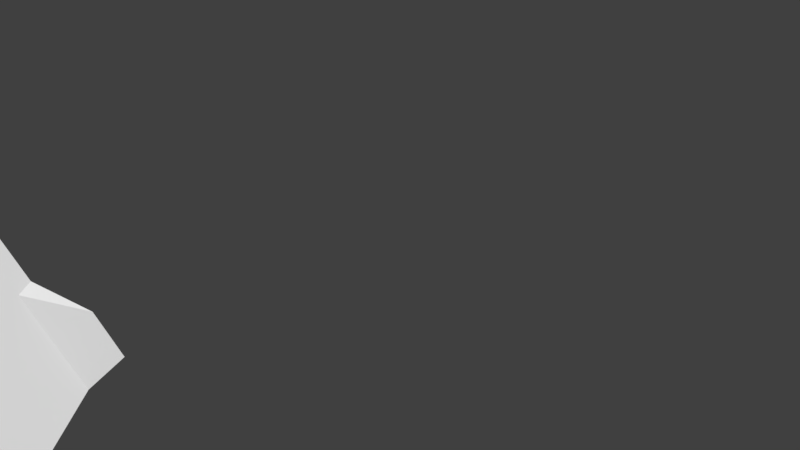 # Source: cenario.blend  (saved by Blender 2.78.0; exported with 4.5.12 LTS)
import bpy
from mathutils import Matrix  # noqa: F401  (used for matrix-valued properties, if any)

bpy.ops.wm.read_factory_settings(use_empty=True)
scene = bpy.context.scene
scene.name = 'Scene'

# ---- collections
col_collection_1 = bpy.data.collections.new('Collection 1'); scene.collection.children.link(col_collection_1)

# ---- materials (node trees are filled in below, after node groups)
mat_material = bpy.data.materials.new('Material')
mat_material.alpha_threshold = 0.0
mat_material.use_transparent_shadow = False
mat_material.roughness = 0.5
mat_material.line_color = (0.0, 0.0, 0.0, 1.0)

# ---- material node trees

# ---- world
world_world = bpy.data.worlds.new('World'); scene.world = world_world
world_world.color = (0.05088, 0.05088, 0.05088)
world_world.use_sun_shadow = False
world_world.sun_shadow_jitter_overblur = 0.0
world_world.cycles.sampling_method = 'MANUAL'

# ---- cameras
cam_camera = bpy.data.cameras.new('Camera')
cam_camera.clip_end = 100.0
cam_camera.lens = 35.0
cam_camera.sensor_width = 32.0
cam_camera.sensor_height = 18.0
cam_camera.ortho_scale = 7.314
cam_camera.dof.focus_distance = 0.0
cam_camera.dof.aperture_fstop = 128.0

# ---- meshes
me_cube = bpy.data.meshes.new('Cube')
me_cube.from_pydata([(7.47, -8.246, 0.9805), (7.462, -8.247, -1.019), (7.435, 6.338, -1.033), (7.442, 6.34, 0.967), (6.231, -8.017, 0.9885), (6.27, -8.007, 11.95), (6.035, -7.998, 0.9892), (6.075, -7.988, 11.95), (5.848, -7.942, 0.9898), (5.887, -7.932, 11.95), (5.675, -7.85, 0.9903), (5.714, -7.839, 11.95), (5.523, -7.726, 0.9907), (5.562, -7.715, 11.95), (5.398, -7.574, 0.9911), (5.438, -7.564, 11.95), (5.306, -7.402, 0.9912), (5.345, -7.391, 11.95), (5.248, -7.214, 0.9913), (5.288, -7.204, 11.95), (5.229, -7.019, 0.9911), (5.268, -7.009, 11.95), (5.248, -6.824, 0.9909), (5.287, -6.814, 11.95), (5.304, -6.636, 0.9905), (5.343, -6.626, 11.95), (5.396, -6.463, 0.99), (5.436, -6.453, 11.95), (5.52, -6.311, 0.9894), (5.56, -6.301, 11.95), (5.672, -6.187, 0.9888), (5.711, -6.177, 11.95), (5.844, -6.094, 0.9881), (5.884, -6.084, 11.95), (6.032, -6.037, 0.9873), (6.071, -6.027, 11.95), (6.227, -6.017, 0.9866), (6.266, -6.007, 11.95), (6.422, -6.036, 0.9859), (6.461, -6.026, 11.95), (6.61, -6.093, 0.9853), (6.649, -6.082, 11.95), (6.783, -6.185, 0.9848), (6.822, -6.174, 11.95), (6.934, -6.309, 0.9844), (6.974, -6.299, 11.95), (7.059, -6.46, 0.9841), (7.098, -6.45, 11.95), (7.152, -6.633, 0.9839), (7.191, -6.623, 11.95), (7.209, -6.82, 0.9839), (7.248, -6.81, 11.95), (7.229, -7.015, 0.984), (7.268, -7.005, 11.95), (7.21, -7.21, 0.9842), (7.249, -7.2, 11.95), (7.153, -7.398, 0.9846), (7.193, -7.388, 11.95), (7.061, -7.571, 0.9851), (7.101, -7.561, 11.95), (6.937, -7.723, 0.9857), (6.976, -7.713, 11.95), (6.786, -7.848, 0.9863), (6.825, -7.837, 11.95), (6.613, -7.94, 0.987), (6.652, -7.93, 11.95), (6.426, -7.998, 0.9878), (6.465, -7.987, 11.95), (6.195, 4.102, 0.9699), (6.235, 4.113, 11.91), (6.0, 4.121, 0.9706), (6.039, 4.131, 11.91), (5.813, 4.178, 0.9712), (5.852, 4.188, 11.91), (5.639, 4.27, 0.9717), (5.679, 4.28, 11.91), (5.488, 4.394, 0.9721), (5.527, 4.404, 11.91), (5.363, 4.545, 0.9724), (5.402, 4.555, 11.91), (5.27, 4.718, 0.9726), (5.31, 4.728, 11.91), (5.213, 4.905, 0.9726), (5.252, 4.916, 11.91), (5.193, 5.1, 0.9725), (5.233, 5.111, 11.91), (5.212, 5.296, 0.9723), (5.252, 5.306, 11.91), (5.269, 5.483, 0.9719), (5.308, 5.493, 11.91), (5.361, 5.656, 0.9714), (5.4, 5.667, 11.91), (5.485, 5.808, 0.9708), (5.524, 5.818, 11.91), (5.636, 5.933, 0.9702), (5.676, 5.943, 11.91), (5.809, 6.025, 0.9695), (5.848, 6.036, 11.91), (5.997, 6.083, 0.9687), (6.036, 6.093, 11.91), (6.192, 6.102, 0.968), (6.231, 6.113, 11.9), (6.387, 6.083, 0.9673), (6.426, 6.094, 11.9), (6.574, 6.027, 0.9667), (6.614, 6.037, 11.9), (6.747, 5.935, 0.9662), (6.787, 5.945, 11.9), (6.899, 5.811, 0.9657), (6.938, 5.821, 11.9), (7.024, 5.659, 0.9654), (7.063, 5.67, 11.9), (7.117, 5.487, 0.9653), (7.156, 5.497, 11.9), (7.174, 5.299, 0.9652), (7.213, 5.31, 11.9), (7.193, 5.104, 0.9653), (7.233, 5.114, 11.9), (7.175, 4.909, 0.9656), (7.214, 4.919, 11.9), (7.118, 4.721, 0.966), (7.157, 4.732, 11.9), (7.026, 4.548, 0.9665), (7.065, 4.559, 11.9), (6.902, 4.397, 0.9671), (6.941, 4.407, 11.9), (6.751, 4.272, 0.9677), (6.79, 4.282, 11.9), (6.578, 4.179, 0.9684), (6.617, 4.189, 11.9), (6.39, 4.122, 0.9692), (6.43, 4.132, 11.91), (10.46, -8.226, 14.48), (10.44, 6.324, 14.47), (8.731, -8.229, 14.02), (8.723, -8.231, 11.91), (8.695, 6.319, 11.9), (10.44, 3.899, 14.01), (10.45, 1.474, 14.01), (10.45, -0.9509, 14.01), (10.45, -3.376, 14.01), (10.46, -5.801, 14.02), (8.712, 1.471, 14.02), (8.717, -0.9542, 14.02), (8.726, -5.804, 14.02), (8.719, -5.806, 11.91), (8.714, -3.381, 11.91), (8.709, -0.9562, 11.9), (8.705, 1.469, 11.9), (8.7, 3.894, 11.9), (1.101, 6.31, 18.65), (2.138, 6.312, 18.13), (3.175, 6.313, 17.62), (4.213, 6.315, 17.1), (5.25, 6.316, 16.58), (6.287, 6.318, 16.07), (7.324, 6.319, 15.55), (8.362, 6.321, 15.04), (9.399, 6.322, 14.98), (1.129, -8.239, 18.66), (2.166, -8.238, 18.14), (3.203, -8.236, 17.63), (4.24, -8.235, 17.11), (5.278, -8.233, 16.6), (6.315, -8.232, 16.08), (7.352, -8.23, 15.57), (8.389, -8.229, 15.05), (9.427, -8.227, 14.99), (9.422, -5.802, 14.53), (8.385, -5.804, 15.05), (7.348, -5.805, 15.56), (6.31, -5.807, 16.08), (5.273, -5.808, 16.6), (4.236, -5.81, 17.11), (3.199, -5.811, 17.63), (2.161, -5.813, 18.14), (1.124, -5.814, 18.66), (9.417, -3.377, 14.53), (8.38, -3.379, 15.05), (7.343, -3.38, 15.56), (6.306, -3.382, 16.08), (5.268, -3.383, 16.59), (4.231, -3.385, 17.11), (3.194, -3.386, 17.62), (2.157, -3.388, 18.14), (1.119, -3.389, 18.66), (9.413, -0.9524, 14.53), (8.376, -0.9539, 15.04), (7.338, -0.9554, 15.56), (6.301, -0.9569, 16.07), (5.264, -0.9584, 16.59), (4.227, -0.9599, 17.11), (3.189, -0.9614, 17.62), (2.152, -0.9629, 18.14), (1.115, -0.9644, 18.65), (9.408, 1.473, 14.53), (8.371, 1.471, 15.04), (7.334, 1.47, 15.56), (6.296, 1.468, 16.07), (5.259, 1.467, 16.59), (4.222, 1.465, 17.1), (3.185, 1.464, 17.62), (2.147, 1.462, 18.14), (1.11, 1.461, 18.65), (9.404, 3.897, 14.52), (8.366, 3.896, 15.04), (7.329, 3.894, 15.55), (6.292, 3.893, 16.07), (5.255, 3.891, 16.59), (4.217, 3.89, 17.1), (3.18, 3.888, 17.62), (2.143, 3.887, 18.13), (1.106, 3.885, 18.65), (8.703, 6.321, 14.01), (8.708, 3.896, 14.01), (8.722, -3.379, 14.02), (8.727, -8.23, 12.97), (8.704, 3.895, 12.96), (8.709, 1.47, 12.96), (8.713, -0.9552, 12.96), (8.718, -3.38, 12.96), (8.722, -5.805, 12.97), (8.699, 6.32, 12.95), (7.332, -8.233, 11.92), (7.347, -8.231, 14.69), (7.34, -8.232, 13.21), (7.345, -6.991, 14.69), (7.338, -6.992, 13.21), (6.208, -1.848, 0.825), (6.25, -1.837, 12.54), (6.013, -1.829, 0.8257), (6.055, -1.818, 12.54), (5.825, -1.773, 0.8263), (5.867, -1.762, 12.54), (5.652, -1.681, 0.8269), (5.694, -1.67, 12.54), (5.5, -1.557, 0.8273), (5.542, -1.546, 12.54), (5.376, -1.405, 0.8276), (5.418, -1.394, 12.54), (5.283, -1.233, 0.8278), (5.325, -1.222, 12.54), (5.226, -1.045, 0.8278), (5.268, -1.034, 12.54), (5.206, -0.8502, 0.8277), (5.248, -0.8392, 12.54), (5.225, -0.6551, 0.8274), (5.267, -0.6441, 12.54), (5.282, -0.4674, 0.8271), (5.324, -0.4564, 12.54), (5.374, -0.2943, 0.8266), (5.416, -0.2833, 12.54), (5.498, -0.1426, 0.826), (5.54, -0.1316, 12.54), (5.649, -0.01792, 0.8253), (5.691, -0.006923, 12.54), (5.822, 0.07482, 0.8246), (5.864, 0.08582, 12.54), (6.009, 0.1321, 0.8239), (6.051, 0.1431, 12.54), (6.204, 0.1517, 0.8232), (6.246, 0.1627, 12.54), (6.399, 0.1328, 0.8225), (6.441, 0.1438, 12.54), (6.587, 0.07628, 0.8219), (6.629, 0.08727, 12.54), (6.76, -0.0158, 0.8213), (6.802, -0.004807, 12.54), (6.912, -0.1399, 0.8209), (6.954, -0.1289, 12.54), (7.037, -0.2912, 0.8206), (7.079, -0.2802, 12.54), (7.129, -0.4639, 0.8204), (7.171, -0.4529, 12.54), (7.187, -0.6514, 0.8204), (7.229, -0.6404, 12.54), (7.206, -0.8464, 0.8205), (7.248, -0.8354, 12.54), (7.187, -1.042, 0.8208), (7.229, -1.031, 12.54), (7.131, -1.229, 0.8211), (7.173, -1.218, 12.54), (7.039, -1.402, 0.8216), (7.081, -1.391, 12.54), (6.915, -1.554, 0.8222), (6.957, -1.543, 12.54), (6.763, -1.679, 0.8229), (6.805, -1.668, 12.54), (6.591, -1.771, 0.8236), (6.633, -1.76, 12.54), (6.403, -1.829, 0.8243), (6.445, -1.818, 12.54), (0.005346, 4.061, 0.9741), (0.0484, 4.073, 12.98), (-0.1898, 4.08, 0.9748), (-0.1467, 4.092, 12.98), (-0.3775, 4.137, 0.9754), (-0.3344, 4.148, 12.98), (-0.5505, 4.229, 0.9759), (-0.5075, 4.24, 12.98), (-0.7023, 4.353, 0.9763), (-0.6593, 4.364, 12.98), (-0.827, 4.504, 0.9766), (-0.7839, 4.516, 12.98), (-0.9197, 4.677, 0.9768), (-0.8767, 4.688, 12.98), (-0.977, 4.864, 0.9768), (-0.9339, 4.876, 12.98), (-0.9966, 5.06, 0.9767), (-0.9535, 5.071, 12.98), (-0.9777, 5.255, 0.9765), (-0.9347, 5.266, 12.98), (-0.9212, 5.442, 0.9761), (-0.8781, 5.454, 12.98), (-0.8291, 5.615, 0.9756), (-0.786, 5.627, 12.98), (-0.705, 5.767, 0.975), (-0.662, 5.778, 12.98), (-0.5537, 5.892, 0.9744), (-0.5107, 5.903, 12.98), (-0.381, 5.985, 0.9737), (-0.338, 5.996, 12.98), (-0.1935, 6.042, 0.9729), (-0.1505, 6.053, 12.98), (0.001529, 6.061, 0.9722), (0.04458, 6.073, 12.98), (0.1967, 6.043, 0.9715), (0.2397, 6.054, 12.97), (0.3844, 5.986, 0.9709), (0.4274, 5.997, 12.97), (0.5574, 5.894, 0.9704), (0.6005, 5.905, 12.97), (0.7092, 5.77, 0.9699), (0.7522, 5.781, 12.97), (0.8338, 5.619, 0.9696), (0.8769, 5.63, 12.97), (0.9266, 5.446, 0.9695), (0.9696, 5.457, 12.97), (0.9838, 5.258, 0.9694), (1.027, 5.27, 12.97), (1.003, 5.063, 0.9696), (1.046, 5.075, 12.97), (0.9846, 4.868, 0.9698), (1.028, 4.879, 12.97), (0.928, 4.681, 0.9702), (0.9711, 4.692, 12.97), (0.836, 4.507, 0.9707), (0.879, 4.519, 12.97), (0.7119, 4.356, 0.9713), (0.7549, 4.367, 12.97), (0.5606, 4.231, 0.9719), (0.6036, 4.242, 12.97), (0.3879, 4.138, 0.9726), (0.4309, 4.15, 12.98), (0.2004, 4.081, 0.9734), (0.2435, 4.092, 12.98), (7.281, 6.316, 11.9), (0.009863, -1.871, 0.2918), (0.01998, -4.052, 1.953), (-0.1853, -1.852, 0.2925), (-0.6011, -3.992, 1.955), (-0.373, -1.796, 0.2931), (-1.199, -3.813, 1.957), (-0.546, -1.704, 0.2936), (-1.749, -3.519, 1.958), (-0.6978, -1.58, 0.2941), (-2.232, -3.124, 1.96), (-0.8224, -1.428, 0.2944), (-2.629, -2.643, 1.961), (-0.9152, -1.256, 0.2945), (-2.924, -2.093, 1.961), (-0.9725, -1.068, 0.2946), (-3.107, -1.496, 1.961), (-0.992, -0.873, 0.2945), (-3.169, -0.8756, 1.961), (-0.9732, -0.6779, 0.2942), (-3.109, -0.2545, 1.96), (-0.9166, -0.4902, 0.2938), (-2.929, 0.3429, 1.959), (-0.8246, -0.3171, 0.2933), (-2.636, 0.8938, 1.957), (-0.7005, -0.1653, 0.2928), (-2.241, 1.377, 1.956), (-0.5492, -0.04068, 0.2921), (-1.759, 1.774, 1.953), (-0.3765, 0.05206, 0.2914), (-1.21, 2.069, 1.951), (-0.189, 0.1093, 0.2907), (-0.613, 2.251, 1.949), (0.006046, 0.1289, 0.2899), (0.00783, 2.313, 1.947), (0.2012, 0.1101, 0.2893), (0.6289, 2.253, 1.944), (0.3889, 0.05352, 0.2886), (1.226, 2.073, 1.942), (0.5619, -0.03856, 0.2881), (1.777, 1.78, 1.941), (0.7137, -0.1626, 0.2877), (2.26, 1.385, 1.939), (0.8384, -0.3139, 0.2874), (2.657, 0.9039, 1.938), (0.9311, -0.4866, 0.2872), (2.952, 0.3541, 1.938), (0.9884, -0.6741, 0.2872), (3.134, -0.2426, 1.938), (1.008, -0.8692, 0.2873), (3.197, -0.8635, 1.938), (0.9891, -1.064, 0.2875), (3.137, -1.485, 1.939), (0.9326, -1.252, 0.2879), (2.957, -2.082, 1.94), (0.8405, -1.425, 0.2884), (2.664, -2.633, 1.942), (0.7164, -1.577, 0.289), (2.269, -3.116, 1.944), (0.5651, -1.701, 0.2897), (1.787, -3.513, 1.946), (0.3924, -1.794, 0.2904), (1.238, -3.808, 1.948), (0.2049, -1.852, 0.2911), (0.6408, -3.99, 1.95), (7.282, 6.347, 13.2), (7.304, 6.333, 14.69), (7.283, 6.332, 12.95), (7.336, -8.233, 12.62), (0.9432, 6.304, 11.93), (1.849, 6.305, 11.92), (2.754, 6.307, 11.92), (3.66, 6.309, 11.92), (4.565, 6.311, 11.91), (5.47, 6.312, 11.91), (6.376, 6.314, 11.91), (6.377, 6.349, 13.2), (5.472, 6.351, 13.2), (4.567, 6.353, 13.2), (3.662, 6.355, 13.2), (2.757, 6.357, 13.2), (1.852, 6.359, 13.2), (0.9472, 6.361, 13.2), (6.399, 6.334, 15.13), (5.493, 6.335, 15.58), (4.588, 6.335, 16.02), (3.682, 6.336, 16.47), (2.777, 6.336, 16.91), (1.871, 6.337, 17.36), (0.9658, 6.337, 17.8), (0.9466, 6.333, 12.96), (1.852, 6.333, 12.96), (2.757, 6.333, 12.96), (3.662, 6.332, 12.96), (4.568, 6.332, 12.95), (5.473, 6.332, 12.95), (6.378, 6.332, 12.95), (7.738, 3.892, 11.91), (6.776, 3.89, 11.92), (5.814, 3.888, 11.92), (4.852, 3.886, 11.93), (3.89, 3.884, 11.94), (2.928, 3.883, 11.95), (1.966, 3.881, 11.96), (1.004, 3.879, 11.97), (7.743, 1.467, 11.91), (6.781, 1.465, 11.92), (5.819, 1.463, 11.93), (4.857, 1.461, 11.94), (3.895, 1.46, 11.94), (2.933, 1.458, 11.95), (1.971, 1.456, 11.96), (1.009, 1.454, 11.97), (7.747, -0.958, 11.91), (6.785, -0.9598, 11.92), (5.824, -0.9616, 11.93), (4.862, -0.9635, 11.94), (3.9, -0.9653, 11.95), (2.938, -0.9671, 11.95), (1.976, -0.969, 11.96), (1.014, -0.9708, 11.97), (7.752, -3.383, 11.91), (6.79, -3.385, 11.92), (5.828, -3.387, 11.93), (4.866, -3.388, 11.94), (3.904, -3.39, 11.95), (2.942, -3.392, 11.96), (1.98, -3.394, 11.96), (1.018, -3.396, 11.97), (7.757, -5.808, 11.92), (6.795, -5.81, 11.93), (5.833, -5.811, 11.93), (4.871, -5.813, 11.94), (3.909, -5.815, 11.95), (2.947, -5.817, 11.96), (1.985, -5.819, 11.97), (1.023, -5.821, 11.97), (0.999, -8.239, 18.72), (1.907, -8.238, 18.27), (2.814, -8.237, 17.82), (3.722, -8.235, 17.37), (4.629, -8.234, 16.92), (5.537, -8.233, 16.47), (6.445, -8.231, 16.02), (6.44, -8.232, 15.14), (5.532, -8.234, 15.58), (4.625, -8.235, 16.02), (3.718, -8.236, 16.47), (2.81, -8.237, 16.91), (1.903, -8.239, 17.36), (0.9955, -8.24, 17.8), (6.431, -8.234, 13.22), (5.523, -8.236, 13.22), (4.614, -8.237, 13.22), (3.705, -8.239, 13.23), (2.796, -8.241, 13.23), (1.888, -8.243, 13.23), (0.9789, -8.244, 13.24), (6.424, -8.235, 11.92), (5.515, -8.237, 11.92), (4.607, -8.239, 11.93), (3.699, -8.24, 11.93), (2.79, -8.242, 11.93), (1.882, -8.244, 11.94), (0.9738, -8.246, 11.94), (6.437, -6.992, 15.14), (5.53, -6.994, 15.58), (4.623, -6.995, 16.02), (3.715, -6.996, 16.47), (2.808, -6.998, 16.91), (1.901, -6.999, 17.35), (0.9931, -7.0, 17.8), (6.429, -6.994, 13.22), (5.52, -6.996, 13.22), (4.612, -6.998, 13.22), (3.703, -6.999, 13.23), (2.794, -7.001, 13.23), (1.885, -7.003, 13.23), (0.9765, -7.005, 13.24), (6.428, -8.235, 12.62), (5.519, -8.236, 12.62), (4.611, -8.238, 12.62), (3.702, -8.24, 12.61), (2.794, -8.241, 12.61), (1.885, -8.243, 12.61), (0.9764, -8.245, 12.61), (0.9426, 5.14, 13.19), (0.9613, 5.116, 17.79), (7.278, 5.126, 13.19), (7.3, 5.112, 14.67), (6.373, 5.128, 13.19), (5.468, 5.13, 13.19), (4.563, 5.132, 13.19), (3.658, 5.134, 13.19), (2.753, 5.136, 13.19), (1.848, 5.138, 13.19), (6.394, 5.113, 15.12), (5.489, 5.113, 15.56), (4.583, 5.114, 16.01), (3.678, 5.114, 16.45), (2.772, 5.115, 16.9), (1.867, 5.115, 17.34), (-7.417, -8.274, 1.034), (-7.424, -8.276, -0.966), (0.02627, -8.26, 1.007), (0.01909, -8.262, -0.9927), (0.006918, -1.882, -0.9987), (0.003101, 0.1181, -1.001), (0.01409, -1.88, 1.001), (0.01027, 0.1199, 0.9995), (-0.001569, 6.326, 0.9937), (-0.008743, 6.324, -1.006), (-7.452, 6.309, -0.9796), (-7.445, 6.311, 1.02), (-6.179, -8.041, 1.033), (-6.14, -8.031, 12.0), (-5.984, -8.021, 1.032), (-5.945, -8.011, 12.0), (-5.796, -7.964, 1.032), (-5.757, -7.954, 12.0), (-5.624, -7.871, 1.031), (-5.584, -7.861, 11.99), (-5.472, -7.747, 1.03), (-5.433, -7.736, 11.99), (-5.348, -7.595, 1.03), (-5.309, -7.585, 11.99), (-5.256, -7.422, 1.029), (-5.217, -7.412, 11.99), (-5.2, -7.234, 1.029), (-5.16, -7.224, 11.99), (-5.181, -7.039, 1.028), (-5.142, -7.029, 11.99), (-5.2, -6.844, 1.028), (-5.161, -6.834, 11.99), (-5.258, -6.656, 1.028), (-5.218, -6.646, 11.99), (-5.35, -6.484, 1.029), (-5.311, -6.473, 11.99), (-5.475, -6.332, 1.029), (-5.436, -6.322, 11.99), (-5.627, -6.208, 1.029), (-5.588, -6.198, 11.99), (-5.8, -6.116, 1.03), (-5.761, -6.106, 11.99), (-5.988, -6.06, 1.03), (-5.948, -6.049, 11.99), (-6.183, -6.041, 1.031), (-6.143, -6.031, 11.99), (-6.378, -6.06, 1.032), (-6.338, -6.05, 12.0), (-6.565, -6.118, 1.033), (-6.526, -6.107, 12.0), (-6.738, -6.21, 1.033), (-6.699, -6.2, 12.0), (-6.889, -6.335, 1.034), (-6.85, -6.325, 12.0), (-7.013, -6.487, 1.035), (-6.974, -6.477, 12.0), (-7.105, -6.66, 1.035), (-7.066, -6.65, 12.0), (-7.162, -6.848, 1.035), (-7.123, -6.837, 12.0), (-7.181, -7.043, 1.036), (-7.141, -7.033, 12.0), (-7.161, -7.238, 1.036), (-7.122, -7.228, 12.0), (-7.104, -7.425, 1.036), (-7.065, -7.415, 12.0), (-7.011, -7.598, 1.036), (-6.972, -7.588, 12.0), (-6.887, -7.749, 1.035), (-6.847, -7.739, 12.0), (-6.735, -7.873, 1.035), (-6.695, -7.863, 12.0), (-6.562, -7.965, 1.034), (-6.522, -7.955, 12.0), (-6.374, -8.022, 1.034), (-6.335, -8.012, 12.0), (-6.19, 4.079, 1.014), (-6.151, 4.089, 11.95), (-5.995, 4.098, 1.014), (-5.956, 4.109, 11.95), (-5.807, 4.156, 1.013), (-5.768, 4.166, 11.95), (-5.635, 4.248, 1.012), (-5.596, 4.259, 11.95), (-5.483, 4.373, 1.012), (-5.444, 4.383, 11.95), (-5.359, 4.525, 1.011), (-5.32, 4.535, 11.95), (-5.267, 4.698, 1.01), (-5.228, 4.708, 11.95), (-5.211, 4.885, 1.01), (-5.172, 4.896, 11.95), (-5.192, 5.081, 1.01), (-5.153, 5.091, 11.95), (-5.212, 5.276, 1.01), (-5.172, 5.286, 11.95), (-5.269, 5.463, 1.01), (-5.23, 5.473, 11.95), (-5.362, 5.636, 1.01), (-5.322, 5.646, 11.95), (-5.486, 5.787, 1.01), (-5.447, 5.797, 11.95), (-5.638, 5.911, 1.011), (-5.599, 5.921, 11.95), (-5.811, 6.003, 1.011), (-5.772, 6.014, 11.95), (-5.999, 6.06, 1.012), (-5.959, 6.07, 11.95), (-6.194, 6.079, 1.012), (-6.155, 6.089, 11.95), (-6.389, 6.059, 1.013), (-6.35, 6.069, 11.95), (-6.576, 6.002, 1.014), (-6.537, 6.012, 11.95), (-6.749, 5.909, 1.015), (-6.71, 5.919, 11.95), (-6.9, 5.784, 1.015), (-6.861, 5.795, 11.95), (-7.024, 5.633, 1.016), (-6.985, 5.643, 11.95), (-7.117, 5.46, 1.016), (-7.077, 5.47, 11.95), (-7.173, 5.272, 1.017), (-7.134, 5.282, 11.95), (-7.192, 5.077, 1.017), (-7.153, 5.087, 11.95), (-7.172, 4.882, 1.017), (-7.133, 4.892, 11.95), (-7.115, 4.694, 1.017), (-7.076, 4.705, 11.95), (-7.022, 4.522, 1.017), (-6.983, 4.532, 11.95), (-6.898, 4.37, 1.017), (-6.858, 4.381, 11.95), (-6.746, 4.246, 1.016), (-6.707, 4.256, 11.95), (-6.573, 4.154, 1.016), (-6.534, 4.164, 11.95), (-6.385, 4.098, 1.015), (-6.346, 4.108, 11.95), (0.07014, -8.246, 13.24), (0.06549, -8.247, 11.94), (0.04218, 6.363, 13.2), (0.03772, 6.302, 11.93), (-10.32, -8.265, 14.46), (-10.35, 6.284, 14.42), (0.09143, -8.241, 20.39), (0.06367, 6.309, 20.42), (-8.585, -8.262, 14.09), (-8.592, -8.264, 11.97), (-8.62, 6.286, 11.96), (0.0425, 3.877, 11.97), (0.04713, 1.452, 11.98), (0.05176, -0.9726, 11.98), (0.05639, -3.398, 11.98), (0.06101, -5.822, 11.98), (-10.34, 3.859, 14.08), (-10.34, 1.434, 14.08), (-10.33, -0.9905, 14.09), (-10.33, -3.415, 14.09), (-10.32, -5.84, 14.09), (0.08681, -5.816, 20.39), (0.08218, -3.391, 19.17), (0.07755, -0.9659, 19.17), (0.07292, 1.459, 19.17), (0.06829, 3.884, 20.42), (-8.603, 1.438, 14.08), (-8.599, -0.9872, 14.08), (-8.589, -5.837, 14.08), (-8.597, -5.839, 11.97), (-8.602, -3.414, 11.97), (-8.606, -0.9891, 11.97), (-8.611, 1.436, 11.96), (-8.615, 3.861, 11.96), (-0.9773, 6.306, 18.65), (-2.018, 6.304, 18.15), (-3.059, 6.301, 17.64), (-4.1, 6.299, 17.13), (-5.141, 6.297, 16.62), (-6.182, 6.294, 16.11), (-7.223, 6.292, 15.6), (-8.264, 6.289, 15.1), (-9.305, 6.287, 14.93), (-0.9495, -8.243, 18.67), (-1.99, -8.245, 18.16), (-3.031, -8.248, 17.65), (-4.072, -8.25, 17.14), (-5.113, -8.253, 16.63), (-6.154, -8.255, 16.13), (-7.195, -8.258, 15.62), (-8.236, -8.26, 15.11), (-9.277, -8.263, 14.97), (-9.282, -5.838, 14.6), (-8.241, -5.835, 15.11), (-7.2, -5.833, 15.62), (-6.159, -5.83, 16.12), (-5.118, -5.828, 16.63), (-4.077, -5.825, 17.14), (-3.036, -5.823, 17.65), (-1.995, -5.821, 18.16), (-0.9541, -5.818, 18.67), (-9.286, -3.413, 14.6), (-8.245, -3.41, 15.11), (-7.204, -3.408, 15.61), (-6.163, -3.406, 16.12), (-5.122, -3.403, 16.63), (-4.082, -3.401, 17.14), (-3.041, -3.398, 17.65), (-2.0, -3.396, 18.15), (-0.9587, -3.393, 18.66), (-9.291, -0.988, 14.59), (-8.25, -0.9855, 15.1), (-7.209, -0.9831, 15.61), (-6.168, -0.9806, 16.12), (-5.127, -0.9782, 16.63), (-4.086, -0.9757, 17.14), (-3.045, -0.9732, 17.64), (-2.004, -0.9708, 18.15), (-0.9634, -0.9683, 18.66), (-9.295, 1.437, 14.59), (-8.254, 1.439, 15.1), (-7.214, 1.442, 15.61), (-6.173, 1.444, 16.12), (-5.132, 1.447, 16.63), (-4.091, 1.449, 17.13), (-3.05, 1.452, 17.64), (-2.009, 1.454, 18.15), (-0.968, 1.457, 18.66), (-9.3, 3.862, 14.59), (-8.259, 3.864, 15.1), (-7.218, 3.867, 15.61), (-6.177, 3.869, 16.12), (-5.136, 3.872, 16.62), (-4.095, 3.874, 17.13), (-3.054, 3.877, 17.64), (-2.014, 3.879, 18.15), (-0.9726, 3.881, 18.66), (-8.612, 6.288, 14.07), (-8.608, 3.863, 14.08), (-8.594, -3.412, 14.08), (-8.588, -8.263, 13.03), (-8.612, 3.862, 13.02), (-8.607, 1.437, 13.02), (-8.602, -0.9882, 13.02), (-8.598, -3.413, 13.03), (-8.593, -5.838, 13.03), (-8.616, 6.287, 13.02), (0.08809, -8.241, 18.24), (-7.201, -8.261, 11.97), (-7.196, -8.259, 14.75), (-7.2, -8.26, 13.27), (-7.199, -7.019, 14.74), (0.08572, -7.002, 18.24), (-7.202, -7.02, 13.27), (0.06778, -7.006, 13.24), (-6.181, -1.872, 0.8695), (-6.139, -1.861, 12.59), (-5.986, -1.852, 0.8688), (-5.944, -1.841, 12.59), (-5.799, -1.795, 0.8681), (-5.757, -1.784, 12.58), (-5.626, -1.702, 0.8673), (-5.584, -1.691, 12.58), (-5.475, -1.578, 0.8667), (-5.433, -1.567, 12.58), (-5.35, -1.426, 0.8661), (-5.308, -1.415, 12.58), (-5.258, -1.253, 0.8656), (-5.216, -1.242, 12.58), (-5.202, -1.065, 0.8652), (-5.16, -1.054, 12.58), (-5.183, -0.87, 0.865), (-5.141, -0.859, 12.58), (-5.203, -0.675, 0.8649), (-5.161, -0.664, 12.58), (-5.26, -0.4875, 0.8649), (-5.218, -0.4765, 12.58), (-5.353, -0.3148, 0.8651), (-5.311, -0.3038, 12.58), (-5.477, -0.1635, 0.8654), (-5.435, -0.1525, 12.58), (-5.629, -0.0394, 0.8658), (-5.587, -0.02841, 12.58), (-5.802, 0.05268, 0.8663), (-5.76, 0.06367, 12.58), (-5.99, 0.1092, 0.867), (-5.948, 0.1202, 12.58), (-6.185, 0.1281, 0.8676), (-6.143, 0.1391, 12.58), (-6.38, 0.1085, 0.8684), (-6.338, 0.1195, 12.58), (-6.567, 0.05122, 0.8691), (-6.525, 0.06221, 12.59), (-6.74, -0.04152, 0.8698), (-6.698, -0.03053, 12.59), (-6.891, -0.1662, 0.8704), (-6.849, -0.1552, 12.59), (-7.016, -0.3179, 0.871), (-6.974, -0.307, 12.59), (-7.108, -0.491, 0.8715), (-7.066, -0.48, 12.59), (-7.164, -0.6787, 0.8719), (-7.122, -0.6677, 12.59), (-7.183, -0.8738, 0.8722), (-7.141, -0.8628, 12.59), (-7.163, -1.069, 0.8723), (-7.121, -1.058, 12.59), (-7.106, -1.256, 0.8722), (-7.064, -1.245, 12.59), (-7.013, -1.429, 0.8721), (-6.971, -1.418, 12.59), (-6.889, -1.58, 0.8718), (-6.847, -1.569, 12.59), (-6.737, -1.704, 0.8713), (-6.695, -1.693, 12.59), (-6.564, -1.797, 0.8708), (-6.522, -1.786, 12.59), (-6.376, -1.853, 0.8702), (-6.334, -1.842, 12.59), (2.893e-06, 4.061, 0.9741), (0.04306, 4.073, 12.98), (0.1951, 4.081, 0.9734), (0.2381, 4.092, 12.98), (0.3825, 4.138, 0.9727), (0.4256, 4.15, 12.98), (0.5552, 4.231, 0.9719), (0.5983, 4.242, 12.97), (0.7065, 4.356, 0.9713), (0.7496, 4.367, 12.97), (0.8306, 4.507, 0.9707), (0.8737, 4.519, 12.97), (0.9227, 4.681, 0.9702), (0.9658, 4.692, 12.97), (0.9792, 4.868, 0.9698), (1.022, 4.879, 12.97), (0.9981, 5.063, 0.9696), (1.041, 5.075, 12.97), (0.9785, 5.258, 0.9695), (1.022, 5.27, 12.97), (0.9212, 5.446, 0.9695), (0.9643, 5.457, 12.97), (0.8285, 5.619, 0.9697), (0.8716, 5.63, 12.97), (0.7038, 5.77, 0.97), (0.7469, 5.781, 12.97), (0.5521, 5.894, 0.9704), (0.5951, 5.905, 12.97), (0.379, 5.986, 0.9709), (0.4221, 5.997, 12.97), (0.1913, 6.043, 0.9716), (0.2344, 6.054, 12.97), (-0.003814, 6.061, 0.9722), (0.03924, 6.073, 12.98), (-0.1989, 6.042, 0.973), (-0.1558, 6.053, 12.98), (-0.3863, 5.985, 0.9737), (-0.3433, 5.996, 12.98), (-0.5591, 5.892, 0.9744), (-0.516, 5.903, 12.98), (-0.7104, 5.767, 0.975), (-0.6673, 5.778, 12.98), (-0.8344, 5.615, 0.9756), (-0.7914, 5.627, 12.98), (-0.9265, 5.442, 0.9761), (-0.8835, 5.454, 12.98), (-0.9831, 5.255, 0.9765), (-0.94, 5.266, 12.98), (-1.002, 5.06, 0.9768), (-0.9588, 5.071, 12.98), (-0.9823, 4.864, 0.9769), (-0.9393, 4.876, 12.98), (-0.925, 4.677, 0.9768), (-0.882, 4.688, 12.98), (-0.8323, 4.504, 0.9767), (-0.7893, 4.516, 12.98), (-0.7077, 4.353, 0.9764), (-0.6646, 4.364, 12.98), (-0.5559, 4.229, 0.9759), (-0.5128, 4.24, 12.98), (-0.3828, 4.137, 0.9754), (-0.3398, 4.148, 12.98), (-0.1951, 4.08, 0.9748), (-0.1521, 4.092, 12.98), (-7.206, 6.288, 11.95), (0.01319, -1.871, 0.2918), (0.02331, -4.052, 1.953), (0.2082, -1.851, 0.2911), (0.6441, -3.99, 1.95), (0.3957, -1.794, 0.2903), (1.241, -3.808, 1.948), (0.5684, -1.701, 0.2896), (1.791, -3.513, 1.946), (0.7197, -1.577, 0.289), (2.272, -3.116, 1.944), (0.8438, -1.425, 0.2884), (2.667, -2.633, 1.942), (0.9359, -1.252, 0.2879), (2.96, -2.082, 1.94), (0.9924, -1.064, 0.2875), (3.14, -1.485, 1.939), (1.011, -0.8692, 0.2873), (3.2, -0.8635, 1.938), (0.9917, -0.6741, 0.2872), (3.138, -0.2426, 1.938), (0.9344, -0.4866, 0.2872), (2.956, 0.3541, 1.938), (0.8417, -0.3139, 0.2874), (2.66, 0.9039, 1.938), (0.717, -0.1626, 0.2877), (2.264, 1.385, 1.939), (0.5653, -0.03856, 0.2881), (1.781, 1.78, 1.941), (0.3922, 0.05352, 0.2886), (1.23, 2.073, 1.942), (0.2045, 0.1101, 0.2892), (0.6322, 2.253, 1.944), (0.009377, 0.1289, 0.2899), (0.01116, 2.313, 1.947), (-0.1857, 0.1093, 0.2906), (-0.6097, 2.251, 1.949), (-0.3732, 0.05207, 0.2914), (-1.206, 2.069, 1.951), (-0.5459, -0.04067, 0.2921), (-1.756, 1.774, 1.953), (-0.6972, -0.1653, 0.2927), (-2.238, 1.377, 1.956), (-0.8212, -0.3171, 0.2933), (-2.633, 0.8938, 1.957), (-0.9133, -0.4902, 0.2938), (-2.926, 0.3429, 1.959), (-0.9699, -0.6779, 0.2942), (-3.106, -0.2545, 1.96), (-0.9887, -0.873, 0.2944), (-3.166, -0.8756, 1.961), (-0.9691, -1.068, 0.2946), (-3.103, -1.496, 1.961), (-0.9119, -1.256, 0.2945), (-2.921, -2.093, 1.961), (-0.8191, -1.428, 0.2944), (-2.626, -2.643, 1.961), (-0.6945, -1.58, 0.2941), (-2.229, -3.124, 1.96), (-0.5427, -1.704, 0.2936), (-1.746, -3.519, 1.958), (-0.3696, -1.796, 0.2931), (-1.195, -3.812, 1.957), (-0.1819, -1.852, 0.2925), (-0.5978, -3.992, 1.955), (-7.198, 6.319, 13.25), (-7.209, 6.306, 14.74), (0.06032, 6.338, 18.24), (0.04138, 6.333, 12.96), (-7.2, 6.304, 13.0), (-7.2, -8.261, 12.67), (0.06788, -8.247, 12.61), (-0.8677, 6.3, 11.93), (-1.773, 6.299, 11.94), (-2.679, 6.297, 11.94), (-3.584, 6.295, 11.94), (-4.49, 6.293, 11.94), (-5.395, 6.292, 11.95), (-6.3, 6.29, 11.95), (-6.293, 6.325, 13.25), (-5.388, 6.33, 13.24), (-4.483, 6.336, 13.23), (-3.578, 6.341, 13.23), (-2.673, 6.347, 13.22), (-1.768, 6.352, 13.22), (-0.8628, 6.358, 13.21), (-6.3, 6.31, 15.18), (-5.392, 6.314, 15.61), (-4.483, 6.318, 16.05), (-3.574, 6.322, 16.49), (-2.666, 6.326, 16.93), (-1.757, 6.33, 17.37), (-0.8484, 6.334, 17.81), (-0.8638, 6.329, 12.97), (-1.769, 6.326, 12.97), (-2.674, 6.322, 12.98), (-3.579, 6.319, 12.98), (-4.485, 6.315, 12.99), (-5.39, 6.311, 12.99), (-6.295, 6.308, 13.0), (-7.653, 3.862, 11.96), (-6.691, 3.864, 11.96), (-5.729, 3.866, 11.97), (-4.767, 3.868, 11.97), (-3.805, 3.87, 11.97), (-2.843, 3.872, 11.97), (-1.881, 3.873, 11.97), (-0.9195, 3.875, 11.97), (-7.649, 1.438, 11.97), (-6.687, 1.439, 11.97), (-5.725, 1.441, 11.97), (-4.763, 1.443, 11.97), (-3.801, 1.445, 11.97), (-2.839, 1.447, 11.97), (-1.877, 1.449, 11.97), (-0.9149, 1.45, 11.98), (-7.644, -0.9873, 11.97), (-6.682, -0.9855, 11.97), (-5.72, -0.9836, 11.97), (-4.758, -0.9818, 11.97), (-3.796, -0.98, 11.97), (-2.834, -0.9781, 11.97), (-1.872, -0.9763, 11.98), (-0.9102, -0.9744, 11.98), (-7.64, -3.412, 11.97), (-6.678, -3.41, 11.97), (-5.716, -3.409, 11.97), (-4.754, -3.407, 11.97), (-3.792, -3.405, 11.98), (-2.83, -3.403, 11.98), (-1.868, -3.401, 11.98), (-0.9056, -3.399, 11.98), (-7.635, -5.837, 11.97), (-6.673, -5.835, 11.97), (-5.711, -5.833, 11.98), (-4.749, -5.832, 11.98), (-3.787, -5.83, 11.98), (-2.825, -5.828, 11.98), (-1.863, -5.826, 11.98), (-0.901, -5.824, 11.98), (-0.8194, -8.243, 18.73), (-1.73, -8.245, 18.29), (-2.641, -8.247, 17.84), (-3.552, -8.249, 17.4), (-4.463, -8.251, 16.95), (-5.373, -8.253, 16.51), (-6.284, -8.256, 16.06), (-6.286, -8.256, 15.18), (-5.375, -8.254, 15.62), (-4.465, -8.252, 16.06), (-3.554, -8.25, 16.49), (-2.644, -8.248, 16.93), (-1.733, -8.246, 17.37), (-0.8225, -8.244, 17.81), (-6.291, -8.258, 13.26), (-5.382, -8.256, 13.26), (-4.474, -8.255, 13.26), (-3.565, -8.253, 13.25), (-2.656, -8.251, 13.25), (-1.747, -8.25, 13.25), (-0.8386, -8.248, 13.24), (-6.293, -8.259, 11.97), (-5.384, -8.258, 11.96), (-4.476, -8.256, 11.96), (-3.568, -8.254, 11.96), (-2.659, -8.253, 11.95), (-1.751, -8.251, 11.95), (-0.8428, -8.249, 11.95), (-6.288, -7.017, 15.18), (-5.378, -7.014, 15.62), (-4.467, -7.012, 16.06), (-3.556, -7.01, 16.49), (-2.646, -7.008, 16.93), (-1.735, -7.006, 17.37), (-0.8248, -7.004, 17.8), (-6.293, -7.018, 13.26), (-5.385, -7.017, 13.26), (-4.476, -7.015, 13.26), (-3.567, -7.013, 13.25), (-2.658, -7.011, 13.25), (-1.75, -7.01, 13.25), (-0.841, -7.008, 13.24), (-6.292, -8.259, 12.66), (-5.383, -8.257, 12.66), (-4.475, -8.255, 12.65), (-3.566, -8.254, 12.64), (-2.658, -8.252, 12.63), (-1.749, -8.25, 12.62), (-0.8406, -8.248, 12.62), (-0.8537, 5.136, 13.2), (0.04447, 5.142, 13.19), (-0.8392, 5.113, 17.79), (0.0626, 5.117, 18.23), (-7.188, 5.098, 13.24), (-7.2, 5.084, 14.73), (-6.283, 5.104, 13.23), (-5.379, 5.109, 13.23), (-4.474, 5.114, 13.22), (-3.569, 5.12, 13.22), (-2.664, 5.125, 13.21), (-1.759, 5.131, 13.2), (-6.291, 5.088, 15.16), (-5.383, 5.092, 15.6), (-4.474, 5.096, 16.04), (-3.565, 5.1, 16.48), (-2.657, 5.105, 16.92), (-1.748, 5.109, 17.36), (6.376, 6.342, 13.55), (5.473, 6.344, 13.95), (6.372, 5.12, 13.54), (5.468, 5.123, 13.94), (5.47, 6.337, 13.65), (4.565, 6.339, 13.78), (5.466, 5.115, 13.97), (4.562, 5.118, 14.1), (4.567, 6.349, 13.41), (3.662, 6.351, 13.41), (4.563, 5.128, 13.61), (3.658, 5.13, 13.61), (3.66, 6.333, 14.43), (2.753, 6.334, 13.85), (2.749, 5.113, 14.04), (3.656, 5.111, 14.62), (2.759, 6.353, 14.04), (1.854, 6.355, 14.04), (2.753, 5.131, 13.71), (1.848, 5.133, 13.71), (1.851, 6.353, 13.45), (0.9476, 6.356, 13.81), (0.943, 5.134, 13.8), (1.847, 5.132, 13.44), (0.9457, 6.344, 14.23), (0.04564, 6.347, 15.62), (0.9419, 5.123, 14.43), (0.04868, 5.126, 15.82), (0.04859, 6.351, 13.99), (0.05244, 5.13, 14.41), (-0.8564, 6.346, 13.99), (-0.8457, 5.125, 14.42), (-1.754, 6.328, 14.9), (-0.846, 6.334, 15.81), (-0.8361, 5.113, 16.01), (-1.744, 5.107, 15.1), (-2.666, 6.337, 14.29), (-1.762, 6.342, 13.96), (-2.655, 5.116, 14.62), (-1.752, 5.121, 14.28), (-3.577, 6.339, 13.33), (-2.672, 6.345, 13.32), (-2.662, 5.123, 13.45), (-3.567, 5.118, 13.45), (-4.475, 6.328, 14.56), (-3.574, 6.333, 13.44), (-4.466, 5.107, 14.72), (-3.565, 5.112, 13.6), (-5.387, 6.329, 13.35), (-4.482, 6.334, 13.35), (-5.377, 5.107, 13.42), (-4.472, 5.113, 13.41), (-6.289, 6.316, 13.57), (-5.383, 6.321, 13.75), (-6.28, 5.094, 13.38), (-5.375, 5.1, 13.56), (-7.193, 6.315, 14.08), (-6.288, 6.321, 14.07), (-7.185, 5.094, 13.71), (-6.28, 5.099, 13.7), (-7.2, -7.02, 13.89), (-7.198, -8.26, 13.66), (-6.29, -8.258, 13.66), (-6.291, -7.018, 13.89), (-6.286, -8.257, 14.57), (-5.379, -8.256, 14.07), (-6.29, -7.017, 14.32), (-5.383, -7.016, 13.82), (-5.381, -8.256, 13.76), (-4.472, -8.254, 13.76), (-5.384, -7.016, 13.55), (-4.475, -7.015, 13.54), (-4.47, -8.254, 14.14), (-3.564, -8.253, 13.6), (-4.472, -7.014, 14.33), (-3.565, -7.013, 13.78), (-3.559, -8.251, 15.0), (-2.652, -8.25, 14.45), (-3.559, -7.011, 15.41), (-2.653, -7.01, 14.86), (-2.653, -8.25, 14.24), (-1.744, -8.249, 14.23), (-2.656, -7.011, 14.06), (-1.747, -7.009, 14.06), (-1.743, -8.248, 14.52), (-0.8351, -8.247, 14.22), (-1.744, -7.008, 14.89), (-0.8361, -7.007, 14.59), (0.07515, -8.245, 14.62), (0.07196, -7.005, 14.39), (-0.8311, -8.246, 15.32), (-0.8343, -7.006, 15.09), (0.9819, -8.244, 14.11), (0.07586, -8.245, 14.86), (0.9815, -7.003, 14.65), (0.07543, -7.004, 15.4), (1.89, -8.242, 13.8), (0.9832, -8.243, 14.45), (1.886, -7.003, 13.5), (0.9798, -7.004, 14.15), (2.798, -8.24, 13.8), (1.89, -8.242, 13.8), (2.795, -7.001, 13.42), (1.886, -7.003, 13.42), (3.706, -8.239, 13.55), (2.8, -8.24, 14.25), (3.705, -6.999, 13.99), (2.799, -7.0, 14.69), (4.618, -8.236, 14.43), (3.707, -8.239, 13.69), (4.618, -6.996, 15.02), (3.707, -6.998, 14.28), (5.526, -8.235, 14.14), (4.617, -8.237, 14.15), (5.522, -6.995, 13.75), (4.613, -6.997, 13.75), (6.433, -8.234, 13.68), (5.526, -8.235, 14.13), (6.43, -6.994, 13.38), (5.522, -6.995, 13.83), (7.339, -6.992, 13.45), (7.342, -8.232, 13.72), (6.433, -8.234, 13.72), (6.43, -6.994, 13.46)], [], [(561, 1, 0, 560), (566, 3, 2, 567), (564, 560, 0, 3, 566, 565), (1, 2, 3, 0), (563, 567, 2, 1, 561, 562), (4, 5, 7, 6), (108, 109, 111, 110), (86, 87, 89, 88), (6, 7, 9, 8), (106, 107, 109, 108), (8, 9, 11, 10), (10, 11, 13, 12), (84, 85, 87, 86), (12, 13, 15, 14), (104, 105, 107, 106), (14, 15, 17, 16), (16, 17, 19, 18), (82, 83, 85, 84), (18, 19, 21, 20), (102, 103, 105, 104), (20, 21, 23, 22), (22, 23, 25, 24), (80, 81, 83, 82), (24, 25, 27, 26), (100, 101, 103, 102), (26, 27, 29, 28), (28, 29, 31, 30), (78, 79, 81, 80), (30, 31, 33, 32), (98, 99, 101, 100), (32, 33, 35, 34), (34, 35, 37, 36), (76, 77, 79, 78), (36, 37, 39, 38), (96, 97, 99, 98), (38, 39, 41, 40), (40, 41, 43, 42), (74, 75, 77, 76), (42, 43, 45, 44), (94, 95, 97, 96), (44, 45, 47, 46), (46, 47, 49, 48), (72, 73, 75, 74), (48, 49, 51, 50), (92, 93, 95, 94), (50, 51, 53, 52), (52, 53, 55, 54), (70, 71, 73, 72), (54, 55, 57, 56), (90, 91, 93, 92), (56, 57, 59, 58), (58, 59, 61, 60), (68, 69, 71, 70), (60, 61, 63, 62), (88, 89, 91, 90), (62, 63, 65, 64), (7, 5, 67, 65, 63, 61, 59, 57, 55, 53, 51, 49, 47, 45, 43, 41, 39, 37, 35, 33, 31, 29, 27, 25, 23, 21, 19, 17, 15, 13, 11, 9), (64, 65, 67, 66), (66, 67, 5, 4), (4, 6, 8, 10, 12, 14, 16, 18, 20, 22, 24, 26, 28, 30, 32, 34, 36, 38, 40, 42, 44, 46, 48, 50, 52, 54, 56, 58, 60, 62, 64, 66), (110, 111, 113, 112), (112, 113, 115, 114), (114, 115, 117, 116), (116, 117, 119, 118), (118, 119, 121, 120), (120, 121, 123, 122), (122, 123, 125, 124), (124, 125, 127, 126), (126, 127, 129, 128), (88, 90, 92, 94, 96, 98, 100, 102, 104, 106, 108, 110, 112, 114, 116, 118, 120, 122, 124, 126, 128, 130, 68, 70, 72, 74, 76, 78, 80, 82, 84, 86), (128, 129, 131, 130), (130, 131, 69, 68), (111, 109, 107, 105, 103, 101, 99, 97, 95, 93, 91, 89, 87, 85, 83, 81, 79, 77, 75, 73, 71, 69, 131, 129, 127, 125, 123, 121, 119, 117, 115, 113), (514, 223, 424, 535), (712, 484, 492, 713), (212, 150, 705, 723), (141, 132, 134, 144), (440, 439, 552, 553), (133, 137, 214, 213), (137, 138, 142, 214), (138, 139, 143, 142), (139, 140, 215, 143), (140, 141, 144, 215), (159, 176, 719, 704), (176, 185, 720, 719), (185, 194, 721, 720), (194, 203, 722, 721), (203, 212, 723, 722), (484, 483, 491, 492), (453, 149, 148, 461), (461, 148, 147, 469), (469, 147, 146, 477), (477, 146, 145, 485), (138, 137, 204, 195), (195, 204, 205, 196), (196, 205, 206, 197), (197, 206, 207, 198), (198, 207, 208, 199), (199, 208, 209, 200), (200, 209, 210, 201), (201, 210, 211, 202), (202, 211, 212, 203), (139, 138, 195, 186), (186, 195, 196, 187), (187, 196, 197, 188), (188, 197, 198, 189), (189, 198, 199, 190), (190, 199, 200, 191), (191, 200, 201, 192), (192, 201, 202, 193), (193, 202, 203, 194), (140, 139, 186, 177), (177, 186, 187, 178), (178, 187, 188, 179), (179, 188, 189, 180), (180, 189, 190, 181), (181, 190, 191, 182), (182, 191, 192, 183), (183, 192, 193, 184), (184, 193, 194, 185), (141, 140, 177, 168), (168, 177, 178, 169), (169, 178, 179, 170), (170, 179, 180, 171), (171, 180, 181, 172), (172, 181, 182, 173), (173, 182, 183, 174), (174, 183, 184, 175), (175, 184, 185, 176), (132, 141, 168, 167), (167, 168, 169, 166), (166, 169, 170, 165), (165, 170, 171, 164), (164, 171, 172, 163), (163, 172, 173, 162), (162, 173, 174, 161), (161, 174, 175, 160), (160, 175, 176, 159), (137, 133, 158, 204), (204, 158, 157, 205), (205, 157, 156, 206), (206, 156, 155, 207), (207, 155, 154, 208), (208, 154, 153, 209), (209, 153, 152, 210), (210, 152, 151, 211), (211, 151, 150, 212), (220, 215, 144, 221), (219, 143, 215, 220), (218, 142, 143, 219), (217, 214, 142, 218), (222, 213, 214, 217), (221, 144, 134, 216), (145, 221, 216, 135), (136, 222, 217, 149), (149, 217, 218, 148), (148, 218, 219, 147), (147, 219, 220, 146), (146, 220, 221, 145), (225, 424, 216, 134), (499, 500, 224, 165), (506, 805, 810, 527), (134, 224, 225), (521, 528, 227, 226), (225, 224, 226, 227), (507, 225, 1269, 1270), (228, 229, 231, 230), (230, 231, 233, 232), (232, 233, 235, 234), (234, 235, 237, 236), (236, 237, 239, 238), (238, 239, 241, 240), (240, 241, 243, 242), (242, 243, 245, 244), (244, 245, 247, 246), (246, 247, 249, 248), (248, 249, 251, 250), (250, 251, 253, 252), (252, 253, 255, 254), (254, 255, 257, 256), (256, 257, 259, 258), (258, 259, 261, 260), (260, 261, 263, 262), (262, 263, 265, 264), (264, 265, 267, 266), (266, 267, 269, 268), (268, 269, 271, 270), (270, 271, 273, 272), (272, 273, 275, 274), (274, 275, 277, 276), (276, 277, 279, 278), (278, 279, 281, 280), (280, 281, 283, 282), (282, 283, 285, 284), (284, 285, 287, 286), (286, 287, 289, 288), (231, 229, 291, 289, 287, 285, 283, 281, 279, 277, 275, 273, 271, 269, 267, 265, 263, 261, 259, 257, 255, 253, 251, 249, 247, 245, 243, 241, 239, 237, 235, 233), (288, 289, 291, 290), (290, 291, 229, 228), (228, 230, 232, 234, 236, 238, 240, 242, 244, 246, 248, 250, 252, 254, 256, 258, 260, 262, 264, 266, 268, 270, 272, 274, 276, 278, 280, 282, 284, 286, 288, 290), (292, 293, 295, 294), (294, 295, 297, 296), (296, 297, 299, 298), (298, 299, 301, 300), (300, 301, 303, 302), (302, 303, 305, 304), (304, 305, 307, 306), (306, 307, 309, 308), (308, 309, 311, 310), (310, 311, 313, 312), (312, 313, 315, 314), (314, 315, 317, 316), (316, 317, 319, 318), (318, 319, 321, 320), (320, 321, 323, 322), (322, 323, 325, 324), (324, 325, 327, 326), (326, 327, 329, 328), (328, 329, 331, 330), (330, 331, 333, 332), (332, 333, 335, 334), (334, 335, 337, 336), (336, 337, 339, 338), (338, 339, 341, 340), (340, 341, 343, 342), (342, 343, 345, 344), (344, 345, 347, 346), (346, 347, 349, 348), (348, 349, 351, 350), (350, 351, 353, 352), (295, 293, 355, 353, 351, 349, 347, 345, 343, 341, 339, 337, 335, 333, 331, 329, 327, 325, 323, 321, 319, 317, 315, 313, 311, 309, 307, 305, 303, 301, 299, 297), (352, 353, 355, 354), (354, 355, 293, 292), (292, 294, 296, 298, 300, 302, 304, 306, 308, 310, 312, 314, 316, 318, 320, 322, 324, 326, 328, 330, 332, 334, 336, 338, 340, 342, 344, 346, 348, 350, 352, 354), (357, 358, 360, 359), (359, 360, 362, 361), (361, 362, 364, 363), (363, 364, 366, 365), (365, 366, 368, 367), (367, 368, 370, 369), (369, 370, 372, 371), (371, 372, 374, 373), (373, 374, 376, 375), (375, 376, 378, 377), (377, 378, 380, 379), (379, 380, 382, 381), (381, 382, 384, 383), (383, 384, 386, 385), (385, 386, 388, 387), (387, 388, 390, 389), (389, 390, 392, 391), (391, 392, 394, 393), (393, 394, 396, 395), (395, 396, 398, 397), (397, 398, 400, 399), (399, 400, 402, 401), (401, 402, 404, 403), (403, 404, 406, 405), (405, 406, 408, 407), (407, 408, 410, 409), (409, 410, 412, 411), (411, 412, 414, 413), (413, 414, 416, 415), (415, 416, 418, 417), (360, 358, 420, 418, 416, 414, 412, 410, 408, 406, 404, 402, 400, 398, 396, 394, 392, 390, 388, 386, 384, 382, 380, 378, 376, 374, 372, 370, 368, 366, 364, 362), (417, 418, 420, 419), (419, 420, 358, 357), (357, 359, 361, 363, 365, 367, 369, 371, 373, 375, 377, 379, 381, 383, 385, 387, 389, 391, 393, 395, 397, 399, 401, 403, 405, 407, 409, 411, 413, 415, 417, 419), (701, 1009, 446, 425), (423, 421, 213, 222), (452, 432, 421, 423), (431, 452, 423, 356), (356, 423, 222, 136), (425, 446, 447, 426), (535, 424, 225, 507), (216, 424, 223, 135), (426, 447, 448, 427), (427, 448, 449, 428), (428, 449, 450, 429), (429, 450, 451, 430), (430, 451, 452, 431), (1009, 700, 438, 446), (446, 438, 437, 447), (447, 437, 436, 448), (448, 436, 435, 449), (449, 435, 434, 450), (450, 434, 433, 451), (451, 433, 432, 452), (422, 421, 544, 545), (421, 432, 546, 544), (439, 422, 545, 552), (438, 542, 1170, 1169), (1008, 445, 543, 1133), (445, 444, 557, 543), (551, 550, 1166, 1167), (156, 157, 422, 439), (155, 156, 439, 440), (154, 155, 440, 441), (153, 154, 441, 442), (152, 153, 442, 443), (151, 152, 443, 444), (150, 151, 444, 445), (705, 150, 445, 1008), (483, 482, 490, 491), (482, 481, 489, 490), (481, 480, 488, 489), (480, 479, 487, 488), (479, 478, 486, 487), (478, 477, 485, 486), (711, 476, 484, 712), (476, 475, 483, 484), (475, 474, 482, 483), (474, 473, 481, 482), (473, 472, 480, 481), (472, 471, 479, 480), (471, 470, 478, 479), (470, 469, 477, 478), (710, 468, 476, 711), (468, 467, 475, 476), (467, 466, 474, 475), (466, 465, 473, 474), (465, 464, 472, 473), (464, 463, 471, 472), (463, 462, 470, 471), (462, 461, 469, 470), (709, 460, 468, 710), (460, 459, 467, 468), (459, 458, 466, 467), (458, 457, 465, 466), (457, 456, 464, 465), (456, 455, 463, 464), (455, 454, 462, 463), (454, 453, 461, 462), (460, 709, 701, 425), (425, 426, 459, 460), (426, 427, 458, 459), (427, 428, 457, 458), (428, 429, 456, 457), (429, 430, 455, 456), (430, 431, 454, 455), (453, 454, 431, 356), (149, 453, 356, 136), (1012, 541, 513, 698), (541, 540, 512, 513), (540, 539, 511, 512), (539, 538, 510, 511), (538, 537, 509, 510), (537, 536, 508, 509), (536, 535, 507, 508), (513, 534, 1242, 1240), (534, 513, 1245, 1247), (511, 532, 1250, 1248), (532, 511, 1253, 1255), (530, 531, 1259, 1258), (509, 508, 1260, 1261), (528, 529, 1267, 1266), (810, 812, 534, 527), (527, 534, 533, 526), (526, 533, 532, 525), (525, 532, 531, 524), (524, 531, 530, 523), (523, 530, 529, 522), (522, 529, 528, 521), (224, 500, 521, 226), (500, 501, 522, 521), (501, 502, 523, 522), (502, 503, 524, 523), (503, 504, 525, 524), (504, 505, 526, 525), (505, 506, 527, 526), (704, 805, 506, 493), (493, 506, 505, 494), (494, 505, 504, 495), (495, 504, 503, 496), (496, 503, 502, 497), (497, 502, 501, 498), (498, 501, 500, 499), (699, 520, 541, 1012), (520, 519, 540, 541), (519, 518, 539, 540), (518, 517, 538, 539), (517, 516, 537, 538), (516, 515, 536, 537), (515, 514, 535, 536), (713, 492, 520, 699), (492, 491, 519, 520), (491, 490, 518, 519), (490, 489, 517, 518), (489, 488, 516, 517), (488, 487, 515, 516), (487, 486, 514, 515), (486, 485, 223, 514), (135, 223, 485, 145), (421, 422, 157, 213), (158, 133, 213, 157), (167, 166, 134, 132), (166, 165, 224, 134), (546, 552, 545, 544), (1131, 1133, 543, 542), (542, 543, 557, 551), (551, 557, 556, 550), (550, 556, 555, 549), (549, 555, 554, 548), (548, 554, 553, 547), (547, 553, 552, 546), (432, 433, 1149, 1148), (441, 440, 553, 554), (542, 438, 1172, 1174), (434, 548, 1155, 1153), (442, 441, 554, 555), (434, 435, 1157, 1156), (443, 442, 555, 556), (549, 435, 1160, 1163), (444, 443, 556, 557), (561, 560, 558, 559), (566, 567, 568, 569), (564, 565, 566, 569, 558, 560), (559, 558, 569, 568), (564, 560, 561, 562), (563, 562, 561, 559, 568, 567), (563, 567, 566, 565), (570, 572, 573, 571), (674, 676, 677, 675), (652, 654, 655, 653), (572, 574, 575, 573), (672, 674, 675, 673), (574, 576, 577, 575), (576, 578, 579, 577), (650, 652, 653, 651), (578, 580, 581, 579), (670, 672, 673, 671), (580, 582, 583, 581), (582, 584, 585, 583), (648, 650, 651, 649), (584, 586, 587, 585), (668, 670, 671, 669), (586, 588, 589, 587), (588, 590, 591, 589), (646, 648, 649, 647), (590, 592, 593, 591), (666, 668, 669, 667), (592, 594, 595, 593), (594, 596, 597, 595), (644, 646, 647, 645), (596, 598, 599, 597), (664, 666, 667, 665), (598, 600, 601, 599), (600, 602, 603, 601), (642, 644, 645, 643), (602, 604, 605, 603), (662, 664, 665, 663), (604, 606, 607, 605), (606, 608, 609, 607), (640, 642, 643, 641), (608, 610, 611, 609), (660, 662, 663, 661), (610, 612, 613, 611), (612, 614, 615, 613), (638, 640, 641, 639), (614, 616, 617, 615), (658, 660, 661, 659), (616, 618, 619, 617), (618, 620, 621, 619), (636, 638, 639, 637), (620, 622, 623, 621), (656, 658, 659, 657), (622, 624, 625, 623), (624, 626, 627, 625), (634, 636, 637, 635), (626, 628, 629, 627), (654, 656, 657, 655), (628, 630, 631, 629), (573, 575, 577, 579, 581, 583, 585, 587, 589, 591, 593, 595, 597, 599, 601, 603, 605, 607, 609, 611, 613, 615, 617, 619, 621, 623, 625, 627, 629, 631, 633, 571), (630, 632, 633, 631), (632, 570, 571, 633), (570, 632, 630, 628, 626, 624, 622, 620, 618, 616, 614, 612, 610, 608, 606, 604, 602, 600, 598, 596, 594, 592, 590, 588, 586, 584, 582, 580, 578, 576, 574, 572), (676, 678, 679, 677), (678, 680, 681, 679), (680, 682, 683, 681), (682, 684, 685, 683), (684, 686, 687, 685), (686, 688, 689, 687), (688, 690, 691, 689), (690, 692, 693, 691), (692, 694, 695, 693), (654, 652, 650, 648, 646, 644, 642, 640, 638, 636, 634, 696, 694, 692, 690, 688, 686, 684, 682, 680, 678, 676, 674, 672, 670, 668, 666, 664, 662, 660, 658, 656), (694, 696, 697, 695), (696, 634, 635, 697), (677, 679, 681, 683, 685, 687, 689, 691, 693, 695, 697, 635, 637, 639, 641, 643, 645, 647, 649, 651, 653, 655, 657, 659, 661, 663, 665, 667, 669, 671, 673, 675), (1102, 1123, 1011, 806), (712, 713, 1080, 1072), (794, 723, 705, 732), (718, 726, 706, 702), (1028, 1143, 1142, 1027), (703, 795, 796, 714), (714, 796, 724, 715), (715, 724, 725, 716), (716, 725, 797, 717), (717, 797, 726, 718), (741, 704, 719, 758), (758, 719, 720, 767), (767, 720, 721, 776), (776, 721, 722, 785), (785, 722, 723, 794), (1072, 1080, 1079, 1071), (1041, 1049, 730, 731), (1049, 1057, 729, 730), (1057, 1065, 728, 729), (1065, 1073, 727, 728), (715, 777, 786, 714), (777, 778, 787, 786), (778, 779, 788, 787), (779, 780, 789, 788), (780, 781, 790, 789), (781, 782, 791, 790), (782, 783, 792, 791), (783, 784, 793, 792), (784, 785, 794, 793), (716, 768, 777, 715), (768, 769, 778, 777), (769, 770, 779, 778), (770, 771, 780, 779), (771, 772, 781, 780), (772, 773, 782, 781), (773, 774, 783, 782), (774, 775, 784, 783), (775, 776, 785, 784), (717, 759, 768, 716), (759, 760, 769, 768), (760, 761, 770, 769), (761, 762, 771, 770), (762, 763, 772, 771), (763, 764, 773, 772), (764, 765, 774, 773), (765, 766, 775, 774), (766, 767, 776, 775), (718, 750, 759, 717), (750, 751, 760, 759), (751, 752, 761, 760), (752, 753, 762, 761), (753, 754, 763, 762), (754, 755, 764, 763), (755, 756, 765, 764), (756, 757, 766, 765), (757, 758, 767, 766), (702, 749, 750, 718), (749, 748, 751, 750), (748, 747, 752, 751), (747, 746, 753, 752), (746, 745, 754, 753), (745, 744, 755, 754), (744, 743, 756, 755), (743, 742, 757, 756), (742, 741, 758, 757), (714, 786, 740, 703), (786, 787, 739, 740), (787, 788, 738, 739), (788, 789, 737, 738), (789, 790, 736, 737), (790, 791, 735, 736), (791, 792, 734, 735), (792, 793, 733, 734), (793, 794, 732, 733), (802, 803, 726, 797), (801, 802, 797, 725), (800, 801, 725, 724), (799, 800, 724, 796), (804, 799, 796, 795), (803, 798, 706, 726), (727, 707, 798, 803), (708, 731, 799, 804), (731, 730, 800, 799), (730, 729, 801, 800), (729, 728, 802, 801), (728, 727, 803, 802), (808, 706, 798, 1011), (1087, 747, 807, 1088), (1094, 1115, 810, 805), (706, 808, 807), (1109, 809, 811, 1116), (808, 811, 809, 807), (1116, 811, 1208, 1211), (813, 815, 816, 814), (815, 817, 818, 816), (817, 819, 820, 818), (819, 821, 822, 820), (821, 823, 824, 822), (823, 825, 826, 824), (825, 827, 828, 826), (827, 829, 830, 828), (829, 831, 832, 830), (831, 833, 834, 832), (833, 835, 836, 834), (835, 837, 838, 836), (837, 839, 840, 838), (839, 841, 842, 840), (841, 843, 844, 842), (843, 845, 846, 844), (845, 847, 848, 846), (847, 849, 850, 848), (849, 851, 852, 850), (851, 853, 854, 852), (853, 855, 856, 854), (855, 857, 858, 856), (857, 859, 860, 858), (859, 861, 862, 860), (861, 863, 864, 862), (863, 865, 866, 864), (865, 867, 868, 866), (867, 869, 870, 868), (869, 871, 872, 870), (871, 873, 874, 872), (816, 818, 820, 822, 824, 826, 828, 830, 832, 834, 836, 838, 840, 842, 844, 846, 848, 850, 852, 854, 856, 858, 860, 862, 864, 866, 868, 870, 872, 874, 876, 814), (873, 875, 876, 874), (875, 813, 814, 876), (813, 875, 873, 871, 869, 867, 865, 863, 861, 859, 857, 855, 853, 851, 849, 847, 845, 843, 841, 839, 837, 835, 833, 831, 829, 827, 825, 823, 821, 819, 817, 815), (877, 879, 880, 878), (879, 881, 882, 880), (881, 883, 884, 882), (883, 885, 886, 884), (885, 887, 888, 886), (887, 889, 890, 888), (889, 891, 892, 890), (891, 893, 894, 892), (893, 895, 896, 894), (895, 897, 898, 896), (897, 899, 900, 898), (899, 901, 902, 900), (901, 903, 904, 902), (903, 905, 906, 904), (905, 907, 908, 906), (907, 909, 910, 908), (909, 911, 912, 910), (911, 913, 914, 912), (913, 915, 916, 914), (915, 917, 918, 916), (917, 919, 920, 918), (919, 921, 922, 920), (921, 923, 924, 922), (923, 925, 926, 924), (925, 927, 928, 926), (927, 929, 930, 928), (929, 931, 932, 930), (931, 933, 934, 932), (933, 935, 936, 934), (935, 937, 938, 936), (880, 882, 884, 886, 888, 890, 892, 894, 896, 898, 900, 902, 904, 906, 908, 910, 912, 914, 916, 918, 920, 922, 924, 926, 928, 930, 932, 934, 936, 938, 940, 878), (937, 939, 940, 938), (939, 877, 878, 940), (877, 939, 937, 935, 933, 931, 929, 927, 925, 923, 921, 919, 917, 915, 913, 911, 909, 907, 905, 903, 901, 899, 897, 895, 893, 891, 889, 887, 885, 883, 881, 879), (942, 944, 945, 943), (944, 946, 947, 945), (946, 948, 949, 947), (948, 950, 951, 949), (950, 952, 953, 951), (952, 954, 955, 953), (954, 956, 957, 955), (956, 958, 959, 957), (958, 960, 961, 959), (960, 962, 963, 961), (962, 964, 965, 963), (964, 966, 967, 965), (966, 968, 969, 967), (968, 970, 971, 969), (970, 972, 973, 971), (972, 974, 975, 973), (974, 976, 977, 975), (976, 978, 979, 977), (978, 980, 981, 979), (980, 982, 983, 981), (982, 984, 985, 983), (984, 986, 987, 985), (986, 988, 989, 987), (988, 990, 991, 989), (990, 992, 993, 991), (992, 994, 995, 993), (994, 996, 997, 995), (996, 998, 999, 997), (998, 1000, 1001, 999), (1000, 1002, 1003, 1001), (945, 947, 949, 951, 953, 955, 957, 959, 961, 963, 965, 967, 969, 971, 973, 975, 977, 979, 981, 983, 985, 987, 989, 991, 993, 995, 997, 999, 1001, 1003, 1005, 943), (1002, 1004, 1005, 1003), (1004, 942, 943, 1005), (942, 1004, 1002, 1000, 998, 996, 994, 992, 990, 988, 986, 984, 982, 980, 978, 976, 974, 972, 970, 968, 966, 964, 962, 960, 958, 956, 954, 952, 950, 948, 946, 944), (701, 1013, 1034, 1009), (1010, 804, 795, 1006), (1040, 1010, 1006, 1020), (1019, 941, 1010, 1040), (941, 708, 804, 1010), (1013, 1014, 1035, 1034), (1123, 1095, 808, 1011), (798, 707, 806, 1011), (1014, 1015, 1036, 1035), (1015, 1016, 1037, 1036), (1016, 1017, 1038, 1037), (1017, 1018, 1039, 1038), (1018, 1019, 1040, 1039), (1009, 1034, 1026, 700), (1034, 1035, 1025, 1026), (1035, 1036, 1024, 1025), (1036, 1037, 1023, 1024), (1037, 1038, 1022, 1023), (1038, 1039, 1021, 1022), (1039, 1040, 1020, 1021), (1007, 1135, 1134, 1006), (1136, 1020, 1205, 1207), (1027, 1142, 1135, 1007), (1130, 1026, 1181, 1182), (1008, 1133, 1132, 1033), (1033, 1132, 1147, 1032), (1025, 1024, 1184, 1185), (738, 1027, 1007, 739), (737, 1028, 1027, 738), (736, 1029, 1028, 737), (735, 1030, 1029, 736), (734, 1031, 1030, 735), (733, 1032, 1031, 734), (732, 1033, 1032, 733), (705, 1008, 1033, 732), (1071, 1079, 1078, 1070), (1070, 1078, 1077, 1069), (1069, 1077, 1076, 1068), (1068, 1076, 1075, 1067), (1067, 1075, 1074, 1066), (1066, 1074, 1073, 1065), (711, 712, 1072, 1064), (1064, 1072, 1071, 1063), (1063, 1071, 1070, 1062), (1062, 1070, 1069, 1061), (1061, 1069, 1068, 1060), (1060, 1068, 1067, 1059), (1059, 1067, 1066, 1058), (1058, 1066, 1065, 1057), (710, 711, 1064, 1056), (1056, 1064, 1063, 1055), (1055, 1063, 1062, 1054), (1054, 1062, 1061, 1053), (1053, 1061, 1060, 1052), (1052, 1060, 1059, 1051), (1051, 1059, 1058, 1050), (1050, 1058, 1057, 1049), (709, 710, 1056, 1048), (1048, 1056, 1055, 1047), (1047, 1055, 1054, 1046), (1046, 1054, 1053, 1045), (1045, 1053, 1052, 1044), (1044, 1052, 1051, 1043), (1043, 1051, 1050, 1042), (1042, 1050, 1049, 1041), (1048, 1013, 701, 709), (1013, 1048, 1047, 1014), (1014, 1047, 1046, 1015), (1015, 1046, 1045, 1016), (1016, 1045, 1044, 1017), (1017, 1044, 1043, 1018), (1018, 1043, 1042, 1019), (1041, 941, 1019, 1042), (731, 708, 941, 1041), (1012, 698, 1101, 1129), (1129, 1101, 1100, 1128), (1128, 1100, 1099, 1127), (1127, 1099, 1098, 1126), (1126, 1098, 1097, 1125), (1125, 1097, 1096, 1124), (1124, 1096, 1095, 1123), (812, 1122, 1239, 1237), (1122, 1121, 1234, 1235), (1099, 1100, 1229, 1228), (1120, 1119, 1226, 1227), (1097, 1098, 1221, 1220), (1117, 1096, 1216, 1218), (1096, 1117, 1215, 1213), (810, 1115, 1122, 812), (1115, 1114, 1121, 1122), (1114, 1113, 1120, 1121), (1113, 1112, 1119, 1120), (1112, 1111, 1118, 1119), (1111, 1110, 1117, 1118), (1110, 1109, 1116, 1117), (807, 809, 1109, 1088), (1088, 1109, 1110, 1089), (1089, 1110, 1111, 1090), (1090, 1111, 1112, 1091), (1091, 1112, 1113, 1092), (1092, 1113, 1114, 1093), (1093, 1114, 1115, 1094), (704, 1081, 1094, 805), (1081, 1082, 1093, 1094), (1082, 1083, 1092, 1093), (1083, 1084, 1091, 1092), (1084, 1085, 1090, 1091), (1085, 1086, 1089, 1090), (1086, 1087, 1088, 1089), (699, 1012, 1129, 1108), (1108, 1129, 1128, 1107), (1107, 1128, 1127, 1106), (1106, 1127, 1126, 1105), (1105, 1126, 1125, 1104), (1104, 1125, 1124, 1103), (1103, 1124, 1123, 1102), (713, 699, 1108, 1080), (1080, 1108, 1107, 1079), (1079, 1107, 1106, 1078), (1078, 1106, 1105, 1077), (1077, 1105, 1104, 1076), (1076, 1104, 1103, 1075), (1075, 1103, 1102, 1074), (1074, 1102, 806, 1073), (707, 727, 1073, 806), (1006, 795, 739, 1007), (740, 739, 795, 703), (749, 702, 706, 748), (748, 706, 807, 747), (1136, 1134, 1135, 1142), (1131, 1130, 1132, 1133), (1130, 1141, 1147, 1132), (1141, 1140, 1146, 1147), (1140, 1139, 1145, 1146), (1139, 1138, 1144, 1145), (1138, 1137, 1143, 1144), (1137, 1136, 1142, 1143), (1021, 1020, 1200, 1201), (1029, 1144, 1143, 1028), (1026, 1130, 1179, 1178), (1138, 1022, 1197, 1199), (1030, 1145, 1144, 1029), (1023, 1022, 1192, 1193), (1031, 1146, 1145, 1030), (1140, 1024, 1189, 1190), (1032, 1147, 1146, 1031), (1148, 1149, 1151, 1150), (547, 546, 1150, 1151), (546, 432, 1148, 1150), (433, 547, 1151, 1149), (1152, 1153, 1155, 1154), (433, 434, 1153, 1152), (548, 547, 1154, 1155), (547, 433, 1152, 1154), (1156, 1157, 1159, 1158), (435, 549, 1159, 1157), (548, 434, 1156, 1158), (549, 548, 1158, 1159), (1160, 1161, 1162, 1163), (435, 436, 1161, 1160), (550, 549, 1163, 1162), (436, 550, 1162, 1161), (1164, 1165, 1167, 1166), (437, 551, 1167, 1165), (550, 436, 1164, 1166), (436, 437, 1165, 1164), (1168, 1169, 1170, 1171), (551, 437, 1168, 1171), (437, 438, 1169, 1168), (542, 551, 1171, 1170), (1172, 1173, 1175, 1174), (1131, 542, 1174, 1175), (700, 1131, 1175, 1173), (438, 700, 1173, 1172), (1178, 1179, 1177, 1176), (1130, 1131, 1177, 1179), (1131, 700, 1176, 1177), (700, 1026, 1178, 1176), (1180, 1183, 1182, 1181), (1026, 1025, 1180, 1181), (1141, 1130, 1182, 1183), (1025, 1141, 1183, 1180), (1184, 1186, 1187, 1185), (1140, 1141, 1187, 1186), (1024, 1140, 1186, 1184), (1141, 1025, 1185, 1187), (1188, 1191, 1190, 1189), (1023, 1139, 1191, 1188), (1024, 1023, 1188, 1189), (1139, 1140, 1190, 1191), (1192, 1194, 1195, 1193), (1138, 1139, 1195, 1194), (1139, 1023, 1193, 1195), (1022, 1138, 1194, 1192), (1196, 1198, 1199, 1197), (1022, 1021, 1196, 1197), (1137, 1138, 1199, 1198), (1021, 1137, 1198, 1196), (1200, 1202, 1203, 1201), (1136, 1137, 1203, 1202), (1020, 1136, 1202, 1200), (1137, 1021, 1201, 1203), (1204, 1206, 1207, 1205), (1020, 1006, 1204, 1205), (1134, 1136, 1207, 1206), (1006, 1134, 1206, 1204), (1210, 1211, 1208, 1209), (1095, 1116, 1211, 1210), (811, 808, 1209, 1208), (808, 1095, 1210, 1209), (1213, 1215, 1214, 1212), (1095, 1096, 1213, 1212), (1116, 1095, 1212, 1214), (1117, 1116, 1214, 1215), (1217, 1219, 1218, 1216), (1118, 1117, 1218, 1219), (1096, 1097, 1217, 1216), (1097, 1118, 1219, 1217), (1221, 1223, 1222, 1220), (1098, 1119, 1223, 1221), (1119, 1118, 1222, 1223), (1118, 1097, 1220, 1222), (1225, 1227, 1226, 1224), (1119, 1098, 1224, 1226), (1098, 1099, 1225, 1224), (1099, 1120, 1227, 1225), (1229, 1231, 1230, 1228), (1100, 1121, 1231, 1229), (1121, 1120, 1230, 1231), (1120, 1099, 1228, 1230), (1233, 1235, 1234, 1232), (1121, 1100, 1232, 1234), (1100, 1101, 1233, 1232), (1101, 1122, 1235, 1233), (1236, 1237, 1239, 1238), (698, 812, 1237, 1236), (1101, 698, 1236, 1238), (1122, 1101, 1238, 1239), (1241, 1240, 1242, 1243), (812, 698, 1241, 1243), (698, 513, 1240, 1241), (534, 812, 1243, 1242), (1245, 1244, 1246, 1247), (533, 534, 1247, 1246), (512, 533, 1246, 1244), (513, 512, 1244, 1245), (1249, 1248, 1250, 1251), (512, 511, 1248, 1249), (533, 512, 1249, 1251), (532, 533, 1251, 1250), (1253, 1252, 1254, 1255), (531, 532, 1255, 1254), (510, 531, 1254, 1252), (511, 510, 1252, 1253), (1257, 1256, 1258, 1259), (509, 530, 1258, 1256), (510, 509, 1256, 1257), (531, 510, 1257, 1259), (1261, 1260, 1262, 1263), (530, 509, 1261, 1263), (508, 529, 1262, 1260), (529, 530, 1263, 1262), (1265, 1264, 1266, 1267), (529, 508, 1265, 1267), (508, 507, 1264, 1265), (507, 528, 1266, 1264), (1270, 1269, 1268, 1271), (225, 227, 1268, 1269), (227, 528, 1271, 1268), (528, 507, 1270, 1271)])
me_cube.materials.append(mat_material)
me_cube.use_remesh_preserve_volume = False
me_cube.use_remesh_preserve_attributes = False
me_cube.use_mirror_vertex_groups = False
me_cube.update()

# ---- objects
ob_cube = bpy.data.objects.new('Cube', me_cube)
ob_camera = bpy.data.objects.new('Camera', cam_camera)

# ---- transforms, parenting, visibility, modifiers, constraints
ob_cube.location = (0.0, 0.0, 0.0)
ob_cube.lock_rotations_4d = False
ob_cube.empty_display_type = 'ARROWS'
ob_cube.lineart.crease_threshold = 0.0
ob_camera.location = (37.07, -6.508, 24.32)
ob_camera.rotation_euler = (1.983, -0.9541, 0.852)
ob_camera.lock_rotations_4d = False
ob_camera.empty_display_type = 'ARROWS'
ob_camera.color = (0.0, 0.0, 0.0, 0.0)
ob_camera.display_type = 'WIRE'
ob_camera.lineart.crease_threshold = 0.0

# ---- collection membership
col_collection_1.objects.link(ob_cube)
col_collection_1.objects.link(ob_camera)

# ---- scene / render settings (as saved in the file)
scene.camera = ob_camera
scene.frame_start = 1; scene.frame_end = 250; scene.frame_set(1)
scene.render.engine = 'BLENDER_EEVEE_NEXT'
scene.render.resolution_percentage = 50
scene.render.dither_intensity = 0.0
scene.cycles.use_denoising = False
scene.cycles.samples = 128
scene.cycles.sampling_pattern = 'TABULATED_SOBOL'
scene.cycles.light_sampling_threshold = 0.0
scene.cycles.use_adaptive_sampling = False
scene.cycles.use_light_tree = False
scene.cycles.blur_glossy = 0.0
scene.cycles.sample_clamp_indirect = 0.0
scene.view_settings.view_transform = 'Standard'
bpy.context.view_layer.update()

# ---- added for rendering (the .blend has no usable light): sun
light_auto_sun = bpy.data.lights.new('AutoSun', 'SUN')
light_auto_sun.energy = 3.0
light_auto_sun.angle = 0.0523599
ob_auto_sun = bpy.data.objects.new('AutoSun', light_auto_sun)
scene.collection.objects.link(ob_auto_sun)
ob_auto_sun.rotation_euler = (0.872665, 0.174533, 0.523599)
bpy.context.view_layer.update()

